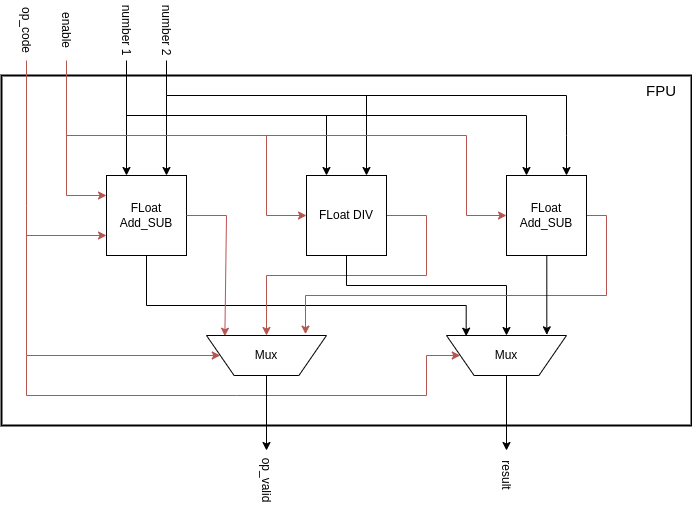

The diagram above was exported from draw.io. Its source (the exported page's mxGraphModel, read from the mxfile embedded in the PNG):
<mxGraphModel dx="1050" dy="559" grid="1" gridSize="10" guides="1" tooltips="1" connect="1" arrows="1" fold="1" page="1" pageScale="1" pageWidth="850" pageHeight="1100" math="0" shadow="0">
  <root>
    <mxCell id="0" />
    <mxCell id="1" parent="0" />
    <mxCell id="O4e04XH1ZIPEdh7Flxfm-81" value="" style="rounded=0;whiteSpace=wrap;html=1;strokeWidth=2;" parent="1" vertex="1">
      <mxGeometry x="55" y="100" width="690" height="350" as="geometry" />
    </mxCell>
    <mxCell id="O4e04XH1ZIPEdh7Flxfm-51" style="edgeStyle=orthogonalEdgeStyle;rounded=0;orthogonalLoop=1;jettySize=auto;html=1;exitX=0.5;exitY=1;exitDx=0;exitDy=0;entryX=0.164;entryY=0.983;entryDx=0;entryDy=0;entryPerimeter=0;" parent="1" source="O4e04XH1ZIPEdh7Flxfm-20" target="O4e04XH1ZIPEdh7Flxfm-43" edge="1">
      <mxGeometry relative="1" as="geometry">
        <Array as="points">
          <mxPoint x="200" y="330" />
          <mxPoint x="520" y="330" />
        </Array>
      </mxGeometry>
    </mxCell>
    <mxCell id="O4e04XH1ZIPEdh7Flxfm-20" value="FLoat Add_SUB" style="whiteSpace=wrap;html=1;aspect=fixed;" parent="1" vertex="1">
      <mxGeometry x="160" y="200" width="80" height="80" as="geometry" />
    </mxCell>
    <mxCell id="O4e04XH1ZIPEdh7Flxfm-22" value="" style="endArrow=classic;html=1;rounded=0;entryX=0.25;entryY=0;entryDx=0;entryDy=0;exitX=1;exitY=0.5;exitDx=0;exitDy=0;" parent="1" source="O4e04XH1ZIPEdh7Flxfm-63" target="O4e04XH1ZIPEdh7Flxfm-20" edge="1">
      <mxGeometry width="50" height="50" relative="1" as="geometry">
        <mxPoint x="180" y="120" as="sourcePoint" />
        <mxPoint x="390" y="180" as="targetPoint" />
      </mxGeometry>
    </mxCell>
    <mxCell id="O4e04XH1ZIPEdh7Flxfm-24" value="" style="endArrow=classic;html=1;rounded=0;entryX=0.75;entryY=0;entryDx=0;entryDy=0;" parent="1" target="O4e04XH1ZIPEdh7Flxfm-20" edge="1">
      <mxGeometry width="50" height="50" relative="1" as="geometry">
        <mxPoint x="220" y="120" as="sourcePoint" />
        <mxPoint x="220" y="200" as="targetPoint" />
      </mxGeometry>
    </mxCell>
    <mxCell id="O4e04XH1ZIPEdh7Flxfm-47" style="edgeStyle=orthogonalEdgeStyle;rounded=0;orthogonalLoop=1;jettySize=auto;html=1;exitX=1;exitY=0.5;exitDx=0;exitDy=0;entryX=0.5;entryY=0;entryDx=0;entryDy=0;fillColor=#f8cecc;strokeColor=#b85450;" parent="1" source="O4e04XH1ZIPEdh7Flxfm-27" target="O4e04XH1ZIPEdh7Flxfm-42" edge="1">
      <mxGeometry relative="1" as="geometry">
        <Array as="points">
          <mxPoint x="480" y="240" />
          <mxPoint x="480" y="300" />
          <mxPoint x="320" y="300" />
        </Array>
      </mxGeometry>
    </mxCell>
    <mxCell id="O4e04XH1ZIPEdh7Flxfm-50" style="edgeStyle=orthogonalEdgeStyle;rounded=0;orthogonalLoop=1;jettySize=auto;html=1;exitX=0.5;exitY=1;exitDx=0;exitDy=0;entryX=0.5;entryY=0;entryDx=0;entryDy=0;" parent="1" source="O4e04XH1ZIPEdh7Flxfm-27" target="O4e04XH1ZIPEdh7Flxfm-43" edge="1">
      <mxGeometry relative="1" as="geometry">
        <Array as="points">
          <mxPoint x="400" y="310" />
          <mxPoint x="560" y="310" />
        </Array>
      </mxGeometry>
    </mxCell>
    <mxCell id="O4e04XH1ZIPEdh7Flxfm-27" value="FLoat DIV" style="whiteSpace=wrap;html=1;aspect=fixed;" parent="1" vertex="1">
      <mxGeometry x="360" y="200" width="80" height="80" as="geometry" />
    </mxCell>
    <mxCell id="O4e04XH1ZIPEdh7Flxfm-28" value="" style="endArrow=classic;html=1;rounded=0;entryX=0.25;entryY=0;entryDx=0;entryDy=0;" parent="1" target="O4e04XH1ZIPEdh7Flxfm-27" edge="1">
      <mxGeometry width="50" height="50" relative="1" as="geometry">
        <mxPoint x="380" y="140" as="sourcePoint" />
        <mxPoint x="480" y="190" as="targetPoint" />
      </mxGeometry>
    </mxCell>
    <mxCell id="O4e04XH1ZIPEdh7Flxfm-29" value="" style="endArrow=classic;html=1;rounded=0;entryX=0.75;entryY=0;entryDx=0;entryDy=0;" parent="1" target="O4e04XH1ZIPEdh7Flxfm-27" edge="1">
      <mxGeometry width="50" height="50" relative="1" as="geometry">
        <mxPoint x="420" y="120" as="sourcePoint" />
        <mxPoint x="310" y="210" as="targetPoint" />
      </mxGeometry>
    </mxCell>
    <mxCell id="O4e04XH1ZIPEdh7Flxfm-48" style="edgeStyle=orthogonalEdgeStyle;rounded=0;orthogonalLoop=1;jettySize=auto;html=1;exitX=1;exitY=0.75;exitDx=0;exitDy=0;entryX=0.825;entryY=1.033;entryDx=0;entryDy=0;entryPerimeter=0;fillColor=#f8cecc;strokeColor=#b85450;" parent="1" source="O4e04XH1ZIPEdh7Flxfm-30" target="O4e04XH1ZIPEdh7Flxfm-42" edge="1">
      <mxGeometry relative="1" as="geometry">
        <Array as="points">
          <mxPoint x="640" y="240" />
          <mxPoint x="660" y="240" />
          <mxPoint x="660" y="320" />
          <mxPoint x="359" y="320" />
        </Array>
      </mxGeometry>
    </mxCell>
    <mxCell id="O4e04XH1ZIPEdh7Flxfm-49" style="edgeStyle=orthogonalEdgeStyle;rounded=0;orthogonalLoop=1;jettySize=auto;html=1;exitX=0.75;exitY=1;exitDx=0;exitDy=0;entryX=0.836;entryY=1.017;entryDx=0;entryDy=0;entryPerimeter=0;" parent="1" source="O4e04XH1ZIPEdh7Flxfm-30" target="O4e04XH1ZIPEdh7Flxfm-43" edge="1">
      <mxGeometry relative="1" as="geometry">
        <Array as="points">
          <mxPoint x="600" y="280" />
        </Array>
      </mxGeometry>
    </mxCell>
    <mxCell id="O4e04XH1ZIPEdh7Flxfm-30" value="FLoat Add_SUB" style="whiteSpace=wrap;html=1;aspect=fixed;" parent="1" vertex="1">
      <mxGeometry x="560" y="200" width="80" height="80" as="geometry" />
    </mxCell>
    <mxCell id="O4e04XH1ZIPEdh7Flxfm-31" value="" style="endArrow=classic;html=1;rounded=0;entryX=0.25;entryY=0;entryDx=0;entryDy=0;" parent="1" target="O4e04XH1ZIPEdh7Flxfm-30" edge="1">
      <mxGeometry width="50" height="50" relative="1" as="geometry">
        <mxPoint x="580" y="140" as="sourcePoint" />
        <mxPoint x="750" y="180" as="targetPoint" />
      </mxGeometry>
    </mxCell>
    <mxCell id="O4e04XH1ZIPEdh7Flxfm-32" value="" style="endArrow=classic;html=1;rounded=0;entryX=0.75;entryY=0;entryDx=0;entryDy=0;" parent="1" target="O4e04XH1ZIPEdh7Flxfm-30" edge="1">
      <mxGeometry width="50" height="50" relative="1" as="geometry">
        <mxPoint x="620" y="120" as="sourcePoint" />
        <mxPoint x="610" y="200" as="targetPoint" />
        <Array as="points">
          <mxPoint x="620" y="160" />
        </Array>
      </mxGeometry>
    </mxCell>
    <mxCell id="O4e04XH1ZIPEdh7Flxfm-37" value="" style="endArrow=none;html=1;rounded=0;fillColor=#f8cecc;strokeColor=#b85450;" parent="1" edge="1">
      <mxGeometry width="50" height="50" relative="1" as="geometry">
        <mxPoint x="120" y="160" as="sourcePoint" />
        <mxPoint x="520" y="160" as="targetPoint" />
      </mxGeometry>
    </mxCell>
    <mxCell id="O4e04XH1ZIPEdh7Flxfm-38" value="" style="endArrow=classic;html=1;rounded=0;entryX=0;entryY=0.5;entryDx=0;entryDy=0;fillColor=#f8cecc;strokeColor=#b85450;" parent="1" target="O4e04XH1ZIPEdh7Flxfm-30" edge="1">
      <mxGeometry width="50" height="50" relative="1" as="geometry">
        <mxPoint x="520" y="160" as="sourcePoint" />
        <mxPoint x="490" y="160" as="targetPoint" />
        <Array as="points">
          <mxPoint x="520" y="240" />
        </Array>
      </mxGeometry>
    </mxCell>
    <mxCell id="O4e04XH1ZIPEdh7Flxfm-39" value="" style="endArrow=classic;html=1;rounded=0;entryX=0;entryY=0.5;entryDx=0;entryDy=0;fillColor=#f8cecc;strokeColor=#b85450;" parent="1" edge="1">
      <mxGeometry width="50" height="50" relative="1" as="geometry">
        <mxPoint x="320" y="160" as="sourcePoint" />
        <mxPoint x="360" y="240" as="targetPoint" />
        <Array as="points">
          <mxPoint x="320" y="240" />
        </Array>
      </mxGeometry>
    </mxCell>
    <mxCell id="O4e04XH1ZIPEdh7Flxfm-40" value="" style="endArrow=classic;html=1;rounded=0;fillColor=#f8cecc;strokeColor=#b85450;entryX=0;entryY=0.25;entryDx=0;entryDy=0;" parent="1" target="O4e04XH1ZIPEdh7Flxfm-20" edge="1">
      <mxGeometry width="50" height="50" relative="1" as="geometry">
        <mxPoint x="120" y="150" as="sourcePoint" />
        <mxPoint x="150" y="290" as="targetPoint" />
        <Array as="points">
          <mxPoint x="120" y="220" />
        </Array>
      </mxGeometry>
    </mxCell>
    <mxCell id="O4e04XH1ZIPEdh7Flxfm-41" value="" style="endArrow=classic;html=1;rounded=0;exitX=1;exitY=0.5;exitDx=0;exitDy=0;entryX=0.153;entryY=0.983;entryDx=0;entryDy=0;entryPerimeter=0;fillColor=#f8cecc;strokeColor=#b85450;" parent="1" source="O4e04XH1ZIPEdh7Flxfm-20" target="O4e04XH1ZIPEdh7Flxfm-42" edge="1">
      <mxGeometry width="50" height="50" relative="1" as="geometry">
        <mxPoint x="360" y="250" as="sourcePoint" />
        <mxPoint x="280" y="240" as="targetPoint" />
        <Array as="points">
          <mxPoint x="280" y="240" />
        </Array>
      </mxGeometry>
    </mxCell>
    <mxCell id="O4e04XH1ZIPEdh7Flxfm-42" value="Mux" style="verticalLabelPosition=middle;verticalAlign=middle;html=1;shape=trapezoid;perimeter=trapezoidPerimeter;whiteSpace=wrap;size=0.23;arcSize=10;flipV=1;labelPosition=center;align=center;" parent="1" vertex="1">
      <mxGeometry x="260" y="360" width="120" height="40" as="geometry" />
    </mxCell>
    <mxCell id="O4e04XH1ZIPEdh7Flxfm-87" style="edgeStyle=orthogonalEdgeStyle;rounded=0;orthogonalLoop=1;jettySize=auto;html=1;exitX=0.5;exitY=1;exitDx=0;exitDy=0;entryX=0;entryY=0.5;entryDx=0;entryDy=0;" parent="1" source="O4e04XH1ZIPEdh7Flxfm-43" target="O4e04XH1ZIPEdh7Flxfm-71" edge="1">
      <mxGeometry relative="1" as="geometry">
        <mxPoint x="560" y="480" as="targetPoint" />
      </mxGeometry>
    </mxCell>
    <mxCell id="O4e04XH1ZIPEdh7Flxfm-43" value="Mux" style="verticalLabelPosition=middle;verticalAlign=middle;html=1;shape=trapezoid;perimeter=trapezoidPerimeter;whiteSpace=wrap;size=0.23;arcSize=10;flipV=1;labelPosition=center;align=center;" parent="1" vertex="1">
      <mxGeometry x="500" y="360" width="120" height="40" as="geometry" />
    </mxCell>
    <mxCell id="O4e04XH1ZIPEdh7Flxfm-57" value="" style="endArrow=none;html=1;rounded=0;" parent="1" edge="1">
      <mxGeometry width="50" height="50" relative="1" as="geometry">
        <mxPoint x="220" y="120" as="sourcePoint" />
        <mxPoint x="620" y="120" as="targetPoint" />
      </mxGeometry>
    </mxCell>
    <mxCell id="O4e04XH1ZIPEdh7Flxfm-58" value="" style="endArrow=classic;html=1;rounded=0;entryX=0;entryY=0.5;entryDx=0;entryDy=0;fillColor=#f8cecc;strokeColor=#b85450;exitX=1;exitY=0.5;exitDx=0;exitDy=0;" parent="1" source="O4e04XH1ZIPEdh7Flxfm-62" target="O4e04XH1ZIPEdh7Flxfm-42" edge="1">
      <mxGeometry width="50" height="50" relative="1" as="geometry">
        <mxPoint x="80" y="120" as="sourcePoint" />
        <mxPoint x="410" y="160" as="targetPoint" />
        <Array as="points">
          <mxPoint x="80" y="230" />
          <mxPoint x="80" y="380" />
        </Array>
      </mxGeometry>
    </mxCell>
    <mxCell id="O4e04XH1ZIPEdh7Flxfm-59" value="" style="endArrow=classic;html=1;rounded=0;entryX=0;entryY=0.5;entryDx=0;entryDy=0;fillColor=#f8cecc;strokeColor=#b85450;" parent="1" target="O4e04XH1ZIPEdh7Flxfm-43" edge="1">
      <mxGeometry width="50" height="50" relative="1" as="geometry">
        <mxPoint x="80" y="380" as="sourcePoint" />
        <mxPoint x="410" y="200" as="targetPoint" />
        <Array as="points">
          <mxPoint x="80" y="420" />
          <mxPoint x="290" y="420" />
          <mxPoint x="480" y="420" />
          <mxPoint x="480" y="380" />
        </Array>
      </mxGeometry>
    </mxCell>
    <mxCell id="O4e04XH1ZIPEdh7Flxfm-60" value="enable" style="text;html=1;strokeColor=none;fillColor=none;align=center;verticalAlign=middle;whiteSpace=wrap;rounded=0;rotation=90;" parent="1" vertex="1">
      <mxGeometry x="90" y="40" width="60" height="30" as="geometry" />
    </mxCell>
    <mxCell id="O4e04XH1ZIPEdh7Flxfm-61" value="op_valid" style="text;html=1;strokeColor=none;fillColor=none;align=center;verticalAlign=middle;whiteSpace=wrap;rounded=0;rotation=90;" parent="1" vertex="1">
      <mxGeometry x="290" y="490" width="60" height="30" as="geometry" />
    </mxCell>
    <mxCell id="O4e04XH1ZIPEdh7Flxfm-62" value="op_code" style="text;html=1;strokeColor=none;fillColor=none;align=center;verticalAlign=middle;whiteSpace=wrap;rounded=0;rotation=90;" parent="1" vertex="1">
      <mxGeometry x="50" y="40" width="60" height="30" as="geometry" />
    </mxCell>
    <mxCell id="O4e04XH1ZIPEdh7Flxfm-63" value="number 1" style="text;html=1;strokeColor=none;fillColor=none;align=center;verticalAlign=middle;whiteSpace=wrap;rounded=0;rotation=90;" parent="1" vertex="1">
      <mxGeometry x="150" y="40" width="60" height="30" as="geometry" />
    </mxCell>
    <mxCell id="O4e04XH1ZIPEdh7Flxfm-64" value="number 2" style="text;html=1;strokeColor=none;fillColor=none;align=center;verticalAlign=middle;whiteSpace=wrap;rounded=0;rotation=90;" parent="1" vertex="1">
      <mxGeometry x="190" y="40" width="60" height="30" as="geometry" />
    </mxCell>
    <mxCell id="O4e04XH1ZIPEdh7Flxfm-66" value="" style="endArrow=none;html=1;rounded=0;" parent="1" edge="1">
      <mxGeometry width="50" height="50" relative="1" as="geometry">
        <mxPoint x="180" y="140" as="sourcePoint" />
        <mxPoint x="580" y="140" as="targetPoint" />
      </mxGeometry>
    </mxCell>
    <mxCell id="O4e04XH1ZIPEdh7Flxfm-67" value="" style="endArrow=none;html=1;rounded=0;entryX=1;entryY=0.5;entryDx=0;entryDy=0;fillColor=#f8cecc;strokeColor=#b85450;" parent="1" edge="1">
      <mxGeometry width="50" height="50" relative="1" as="geometry">
        <mxPoint x="120" y="160" as="sourcePoint" />
        <mxPoint x="120" y="85" as="targetPoint" />
      </mxGeometry>
    </mxCell>
    <mxCell id="O4e04XH1ZIPEdh7Flxfm-68" value="" style="endArrow=classic;html=1;rounded=0;fillColor=#f8cecc;strokeColor=#b85450;" parent="1" edge="1">
      <mxGeometry width="50" height="50" relative="1" as="geometry">
        <mxPoint x="80" y="260" as="sourcePoint" />
        <mxPoint x="160" y="260" as="targetPoint" />
        <Array as="points" />
      </mxGeometry>
    </mxCell>
    <mxCell id="O4e04XH1ZIPEdh7Flxfm-71" value="result" style="text;html=1;strokeColor=none;fillColor=none;align=center;verticalAlign=middle;whiteSpace=wrap;rounded=0;rotation=90;" parent="1" vertex="1">
      <mxGeometry x="535" y="485" width="50" height="30" as="geometry" />
    </mxCell>
    <mxCell id="O4e04XH1ZIPEdh7Flxfm-85" value="" style="endArrow=none;html=1;rounded=0;entryX=1;entryY=0.5;entryDx=0;entryDy=0;" parent="1" target="O4e04XH1ZIPEdh7Flxfm-64" edge="1">
      <mxGeometry width="50" height="50" relative="1" as="geometry">
        <mxPoint x="220" y="120" as="sourcePoint" />
        <mxPoint x="490" y="250" as="targetPoint" />
      </mxGeometry>
    </mxCell>
    <mxCell id="O4e04XH1ZIPEdh7Flxfm-86" value="" style="endArrow=classic;html=1;rounded=0;exitX=0.5;exitY=1;exitDx=0;exitDy=0;entryX=0;entryY=0.5;entryDx=0;entryDy=0;" parent="1" source="O4e04XH1ZIPEdh7Flxfm-42" target="O4e04XH1ZIPEdh7Flxfm-61" edge="1">
      <mxGeometry width="50" height="50" relative="1" as="geometry">
        <mxPoint x="440" y="300" as="sourcePoint" />
        <mxPoint x="490" y="250" as="targetPoint" />
      </mxGeometry>
    </mxCell>
    <mxCell id="O4e04XH1ZIPEdh7Flxfm-88" style="edgeStyle=orthogonalEdgeStyle;rounded=0;orthogonalLoop=1;jettySize=auto;html=1;exitX=0.5;exitY=1;exitDx=0;exitDy=0;" parent="1" source="O4e04XH1ZIPEdh7Flxfm-81" target="O4e04XH1ZIPEdh7Flxfm-81" edge="1">
      <mxGeometry relative="1" as="geometry" />
    </mxCell>
    <mxCell id="O4e04XH1ZIPEdh7Flxfm-89" value="&lt;font style=&quot;font-size: 15px;&quot;&gt;FPU&lt;/font&gt;" style="text;html=1;strokeColor=none;fillColor=none;align=center;verticalAlign=middle;whiteSpace=wrap;rounded=0;" parent="1" vertex="1">
      <mxGeometry x="685" y="100" width="60" height="30" as="geometry" />
    </mxCell>
  </root>
</mxGraphModel>